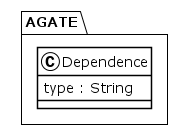

The diagram above was rendered by PlantUML. Its source (embedded in the PNG):
@startuml
!theme plain
package AGATE {
class Dependence {
	 type : String
}
}
@enduml